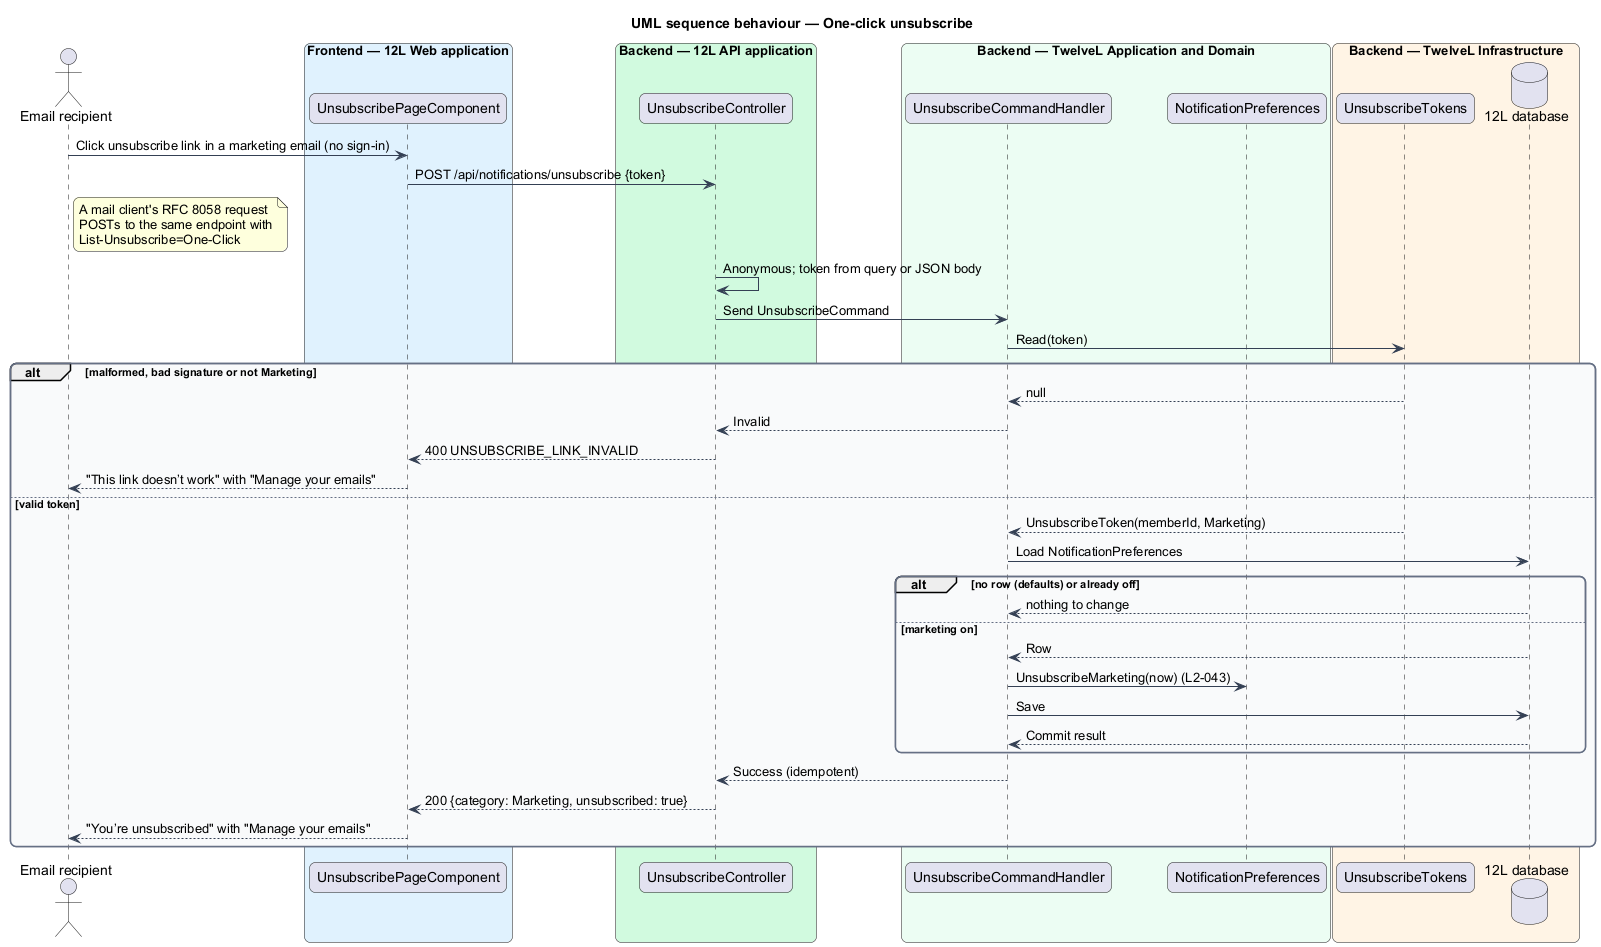

The diagram above was rendered by PlantUML. Its source (embedded in the PNG):
@startuml
title UML sequence behaviour — One-click unsubscribe
skinparam backgroundColor #FFFFFF
skinparam shadowing false
skinparam roundcorner 12
skinparam defaultFontName Arial
skinparam ArrowColor #344054
skinparam rectangle {
  BorderColor #344054
  FontColor #101828
}
skinparam package {
  BorderColor #667085
  FontColor #101828
  BackgroundColor #F9FAFB
}
actor "Email recipient" as actor
box "Frontend — 12L Web application" #E0F2FE
  participant "UnsubscribePageComponent" as page
end box
box "Backend — 12L API application" #D1FADF
  participant "UnsubscribeController" as controller
end box
box "Backend — TwelveL Application and Domain" #ECFDF3
  participant "UnsubscribeCommandHandler" as handler
  participant "NotificationPreferences" as entity
end box
box "Backend — TwelveL Infrastructure" #FFF4E5
  participant "UnsubscribeTokens" as tokens
  database "12L database" as db
end box
actor -> page : Click unsubscribe link in a marketing email (no sign-in)
page -> controller : POST /api/notifications/unsubscribe {token}
note right of actor
  A mail client's RFC 8058 request
  POSTs to the same endpoint with
  List-Unsubscribe=One-Click
end note
controller -> controller : Anonymous; token from query or JSON body
controller -> handler : Send UnsubscribeCommand
handler -> tokens : Read(token)
alt malformed, bad signature or not Marketing
  tokens --> handler : null
  handler --> controller : Invalid
  controller --> page : 400 UNSUBSCRIBE_LINK_INVALID
  page --> actor : "This link doesn’t work" with "Manage your emails"
else valid token
  tokens --> handler : UnsubscribeToken(memberId, Marketing)
  handler -> db : Load NotificationPreferences
  alt no row (defaults) or already off
    db --> handler : nothing to change
  else marketing on
    db --> handler : Row
    handler -> entity : UnsubscribeMarketing(now) (L2-043)
    handler -> db : Save
    db --> handler : Commit result
  end
  handler --> controller : Success (idempotent)
  controller --> page : 200 {category: Marketing, unsubscribed: true}
  page --> actor : "You’re unsubscribed" with "Manage your emails"
end
@enduml